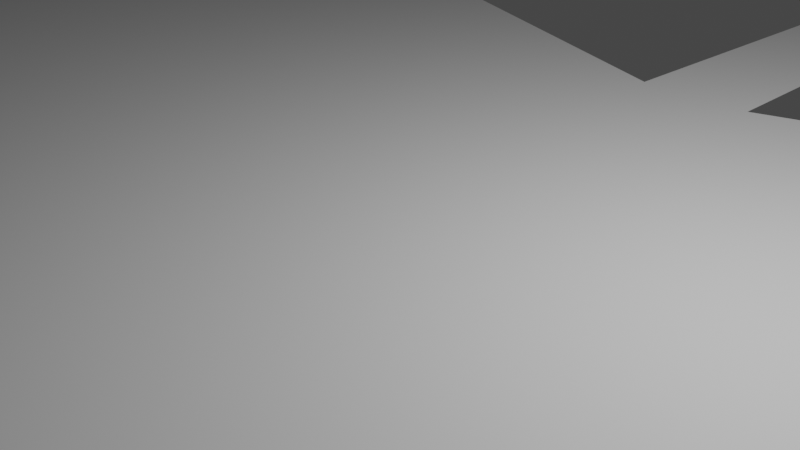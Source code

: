 # Source: blue_phoenix.blend  (saved by Blender 2.80.41; exported with 4.5.12 LTS)
import bpy
from mathutils import Matrix  # noqa: F401  (used for matrix-valued properties, if any)

bpy.ops.wm.read_factory_settings(use_empty=True)
scene = bpy.context.scene
scene.name = 'Scene'

# ---- collections
col_collection = bpy.data.collections.new('Collection'); scene.collection.children.link(col_collection)

# ---- world
world_world = bpy.data.worlds.new('World'); scene.world = world_world
world_world.use_nodes = True; world_world.node_tree.nodes.clear()
_N = world_world.node_tree.nodes; _L = world_world.node_tree.links
n0 = _N.new('ShaderNodeOutputWorld'); n0.name = 'World Output'; n0.location = (300, 300)
n1 = _N.new('ShaderNodeBackground'); n1.name = 'Background'; n1.location = (10, 300)
n1.inputs[0].default_value = (0.05088, 0.05088, 0.05088, 1.0)
_L.new(n1.outputs[0], n0.inputs[0])
n0.is_active_output = True
world_world.color = (0.05088, 0.05088, 0.05088)
world_world.use_sun_shadow = False
world_world.sun_shadow_jitter_overblur = 0.0

# ---- cameras
cam_camera = bpy.data.cameras.new('Camera')
cam_camera.clip_end = 100.0
cam_camera.ortho_scale = 7.314
cam_camera.dof.focus_distance = 0.0
cam_camera.dof.aperture_fstop = 128.0

# ---- lights
light_light = bpy.data.lights.new('Light', 'POINT')
light_light.transmission_factor = 0.0
light_light.cutoff_distance = 30.0
light_light.energy = 1000.0
light_light.shadow_buffer_clip_start = 1.001
light_light.shadow_soft_size = 0.1
light_light.shadow_maximum_resolution = 0.006
light_light.use_absolute_resolution = True

# ---- meshes
me_cube_001 = bpy.data.meshes.new('Cube.001')
me_cube_001.from_pydata([(-0.2619, -19.2, 0.0), (-0.3637, 26.52, 0.0), (0.0, 26.49, 0.0), (0.0, -19.2, 0.0), (-0.7832, 5.288, 0.0), (-11.43, 8.902, 0.008871), (-3.359, -6.883, 0.0), (-5.125, -3.512, 0.0), (0.0, 5.288, 0.0), (0.0, -6.731, 0.0), (-1.862, -7.356, 0.0), (-1.0, -6.724, 0.0), (0.0, -8.525, 0.0), (-1.0, -8.533, 0.0), (-32.88, 0.4267, 0.008871), (-13.71, 2.43, 0.004436)], [], [(4, 11, 10, 6, 7), (1, 2, 8, 4), (9, 11, 4, 8), (4, 7, 15, 14, 5), (10, 11, 13), (13, 11, 9, 12), (12, 3, 0, 13)])
_uv = me_cube_001.uv_layers.new(name='UVMap')
_uv.uv.foreach_set('vector', [0.125, 0.5962, 0.125, 0.6794, 0.125, 0.6834, 0.125, 0.6795, 0.125, 0.6283, 0.125, 0.5256, 0.2136, 0.4892, 0.25, 0.5962, 0.125, 0.5962, 0.25, 0.6839, 0.125, 0.679, 0.125, 0.5962, 0.25, 0.5962, 0.125, 0.5962, 0.125, 0.6283, 0.125, 0.6283, 0.125, 0.6283, 0.125, 0.5962, 0.125, 0.6834, 0.125, 0.6794, 0.125, 0.6856, 0.125, 0.6856, 0.125, 0.679, 0.25, 0.6839, 0.25, 0.697, 0.25, 0.697, 0.1918, 0.7513, 0.1251, 0.7346, 0.125, 0.6856])
me_cube_001.use_remesh_preserve_volume = False
me_cube_001.use_remesh_preserve_attributes = False
me_cube_001.use_mirror_vertex_groups = False
me_cube_001.update()

# ---- objects
ob_light = bpy.data.objects.new('Light', light_light)
ob_camera = bpy.data.objects.new('Camera', cam_camera)
ob_cube = bpy.data.objects.new('Cube', me_cube_001)

# ---- transforms, parenting, visibility, modifiers, constraints
ob_light.location = (4.076, 1.005, 5.904)
ob_light.rotation_euler = (0.6503, 0.05522, 1.866)
ob_light.lock_rotations_4d = False
ob_light.empty_display_type = 'ARROWS'
ob_light.color = (0.0, 0.0, 0.0, 0.0)
ob_light.lineart.crease_threshold = 0.0
ob_camera.location = (7.359, -6.926, 4.958)
ob_camera.rotation_euler = (1.109, 0.0, 0.8149)
ob_camera.lock_rotations_4d = False
ob_camera.empty_display_type = 'ARROWS'
ob_camera.color = (0.0, 0.0, 0.0, 0.0)
ob_camera.display_type = 'WIRE'
ob_camera.lineart.crease_threshold = 0.0
ob_cube.location = (0.0, 0.0, 0.0)
ob_cube.lineart.crease_threshold = 0.0
_m = ob_cube.modifiers.new('Mirror', 'MIRROR')
_m.use_clip = True
_m.use_mirror_vertex_groups = False

# ---- collection membership
col_collection.objects.link(ob_light)
col_collection.objects.link(ob_camera)
col_collection.objects.link(ob_cube)

# ---- scene / render settings (as saved in the file)
scene.camera = ob_camera
scene.frame_start = 1; scene.frame_end = 250; scene.frame_set(1)
scene.render.engine = 'BLENDER_EEVEE_NEXT'
scene.render.motion_blur_shutter = 1.0
scene.cycles.use_denoising = False
scene.cycles.samples = 128
scene.cycles.sampling_pattern = 'TABULATED_SOBOL'
scene.cycles.use_adaptive_sampling = False
scene.cycles.use_light_tree = False
scene.view_settings.view_transform = 'Filmic'
bpy.context.view_layer.update()
